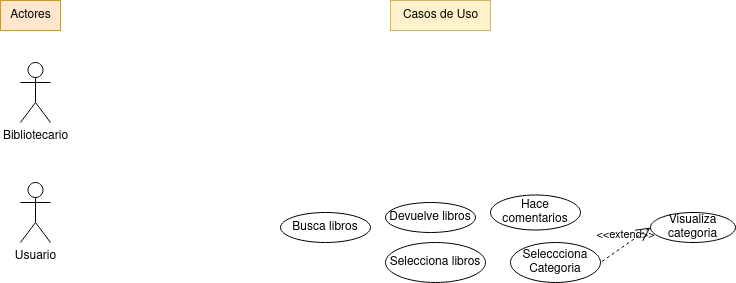

The diagram above was exported from draw.io. Its source (the exported page's mxGraphModel, read from the mxfile embedded in the PNG):
<mxGraphModel dx="683" dy="379" grid="1" gridSize="10" guides="1" tooltips="1" connect="1" arrows="1" fold="1" page="1" pageScale="1" pageWidth="827" pageHeight="1169" background="#ffffff" math="0" shadow="0">
  <root>
    <mxCell id="0" />
    <mxCell id="1" parent="0" />
    <mxCell id="mVhGYpmLc3MbdvOToF8Y-2" value="&lt;div&gt;Bibliotecario&lt;/div&gt;&lt;div&gt;&lt;br&gt;&lt;/div&gt;" style="shape=umlActor;html=1;verticalLabelPosition=bottom;verticalAlign=top;align=center;" vertex="1" parent="1">
      <mxGeometry x="90" y="90" width="30" height="60" as="geometry" />
    </mxCell>
    <mxCell id="mVhGYpmLc3MbdvOToF8Y-6" value="Usuario" style="shape=umlActor;html=1;verticalLabelPosition=bottom;verticalAlign=top;align=center;" vertex="1" parent="1">
      <mxGeometry x="90" y="210" width="30" height="60" as="geometry" />
    </mxCell>
    <mxCell id="mVhGYpmLc3MbdvOToF8Y-11" value="Actores" style="text;html=1;align=center;verticalAlign=middle;resizable=0;points=[];autosize=1;strokeColor=#d79b00;fillColor=#ffe6cc;" vertex="1" parent="1">
      <mxGeometry x="70" y="28" width="60" height="30" as="geometry" />
    </mxCell>
    <mxCell id="mVhGYpmLc3MbdvOToF8Y-12" value="Casos de Uso" style="text;html=1;align=center;verticalAlign=middle;resizable=0;points=[];autosize=1;strokeColor=#d6b656;fillColor=#fff2cc;" vertex="1" parent="1">
      <mxGeometry x="460" y="28" width="100" height="30" as="geometry" />
    </mxCell>
    <mxCell id="mVhGYpmLc3MbdvOToF8Y-13" value="Busca libros" style="ellipse;whiteSpace=wrap;html=1;" vertex="1" parent="1">
      <mxGeometry x="350" y="240" width="90" height="30" as="geometry" />
    </mxCell>
    <mxCell id="mVhGYpmLc3MbdvOToF8Y-15" value="Selecciona libros" style="ellipse;whiteSpace=wrap;html=1;" vertex="1" parent="1">
      <mxGeometry x="455" y="270" width="100" height="40" as="geometry" />
    </mxCell>
    <mxCell id="mVhGYpmLc3MbdvOToF8Y-16" value="Devuelve libros" style="ellipse;whiteSpace=wrap;html=1;" vertex="1" parent="1">
      <mxGeometry x="455" y="230" width="90" height="30" as="geometry" />
    </mxCell>
    <mxCell id="mVhGYpmLc3MbdvOToF8Y-18" value="Hace comentarios" style="ellipse;whiteSpace=wrap;html=1;" vertex="1" parent="1">
      <mxGeometry x="560" y="222.5" width="90" height="35" as="geometry" />
    </mxCell>
    <mxCell id="mVhGYpmLc3MbdvOToF8Y-19" value="&lt;div&gt;Seleccciona &lt;br&gt;&lt;/div&gt;&lt;div&gt;Categoria&lt;br&gt;&lt;/div&gt;" style="ellipse;whiteSpace=wrap;html=1;" vertex="1" parent="1">
      <mxGeometry x="580" y="270" width="90" height="40" as="geometry" />
    </mxCell>
    <mxCell id="mVhGYpmLc3MbdvOToF8Y-20" value="Visualiza categoria" style="ellipse;whiteSpace=wrap;html=1;" vertex="1" parent="1">
      <mxGeometry x="720" y="240" width="85" height="30" as="geometry" />
    </mxCell>
    <mxCell id="mVhGYpmLc3MbdvOToF8Y-21" value="&amp;lt;&amp;lt;extend&amp;gt;&amp;gt;" style="edgeStyle=none;html=1;startArrow=open;endArrow=none;startSize=12;verticalAlign=bottom;dashed=1;labelBackgroundColor=none;rounded=0;entryX=1;entryY=0.5;entryDx=0;entryDy=0;exitX=0;exitY=0.5;exitDx=0;exitDy=0;" edge="1" parent="1" source="mVhGYpmLc3MbdvOToF8Y-20" target="mVhGYpmLc3MbdvOToF8Y-19">
      <mxGeometry width="160" relative="1" as="geometry">
        <mxPoint x="770" y="400" as="sourcePoint" />
        <mxPoint x="610" y="400" as="targetPoint" />
      </mxGeometry>
    </mxCell>
  </root>
</mxGraphModel>